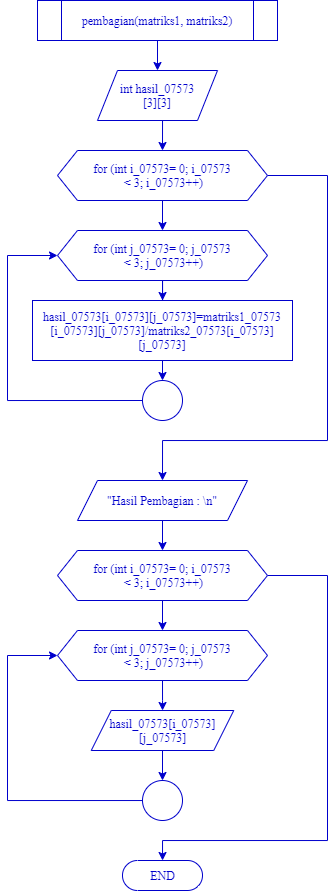

The diagram above was exported from draw.io. Its source (the exported page's mxGraphModel, read from the mxfile embedded in the PNG):
<mxGraphModel dx="588" dy="341" grid="1" gridSize="10" guides="1" tooltips="1" connect="1" arrows="1" fold="1" page="1" pageScale="1" pageWidth="1100" pageHeight="1700" math="0" shadow="0">
  <root>
    <mxCell id="0" />
    <mxCell id="1" parent="0" />
    <mxCell id="Se1NIU-elPqbX51KQCRx-22" style="edgeStyle=orthogonalEdgeStyle;rounded=0;orthogonalLoop=1;jettySize=auto;html=1;exitX=0.5;exitY=1;exitDx=0;exitDy=0;entryX=0.5;entryY=0;entryDx=0;entryDy=0;strokeColor=#0000CC;fontFamily=Times New Roman;fontColor=#0000CC;" parent="1" source="Se1NIU-elPqbX51KQCRx-1" target="Se1NIU-elPqbX51KQCRx-2" edge="1">
      <mxGeometry relative="1" as="geometry" />
    </mxCell>
    <mxCell id="Se1NIU-elPqbX51KQCRx-1" value="pembagian(matriks1, matriks2)" style="shape=process;whiteSpace=wrap;html=1;backgroundOutline=1;strokeColor=#0000CC;fontFamily=Times New Roman;fontColor=#0000CC;" parent="1" vertex="1">
      <mxGeometry x="350" y="20" width="240" height="40" as="geometry" />
    </mxCell>
    <mxCell id="Se1NIU-elPqbX51KQCRx-23" style="edgeStyle=orthogonalEdgeStyle;rounded=0;orthogonalLoop=1;jettySize=auto;html=1;exitX=0.5;exitY=1;exitDx=0;exitDy=0;entryX=0.5;entryY=0;entryDx=0;entryDy=0;strokeColor=#0000CC;fontFamily=Times New Roman;fontColor=#0000CC;" parent="1" source="Se1NIU-elPqbX51KQCRx-2" target="Se1NIU-elPqbX51KQCRx-4" edge="1">
      <mxGeometry relative="1" as="geometry" />
    </mxCell>
    <mxCell id="Se1NIU-elPqbX51KQCRx-2" value="int hasil_07573&lt;br&gt;[3][3]" style="shape=parallelogram;perimeter=parallelogramPerimeter;whiteSpace=wrap;html=1;fixedSize=1;strokeColor=#0000CC;fontFamily=Times New Roman;fontColor=#0000CC;" parent="1" vertex="1">
      <mxGeometry x="410" y="90" width="120" height="50" as="geometry" />
    </mxCell>
    <mxCell id="Se1NIU-elPqbX51KQCRx-21" style="edgeStyle=orthogonalEdgeStyle;rounded=0;orthogonalLoop=1;jettySize=auto;html=1;exitX=1;exitY=0.5;exitDx=0;exitDy=0;entryX=0.5;entryY=0;entryDx=0;entryDy=0;strokeColor=#0000CC;fontFamily=Times New Roman;fontColor=#0000CC;" parent="1" source="Se1NIU-elPqbX51KQCRx-4" target="Se1NIU-elPqbX51KQCRx-9" edge="1">
      <mxGeometry relative="1" as="geometry">
        <Array as="points">
          <mxPoint x="640" y="195" />
          <mxPoint x="640" y="460" />
          <mxPoint x="475" y="460" />
        </Array>
      </mxGeometry>
    </mxCell>
    <mxCell id="Se1NIU-elPqbX51KQCRx-24" style="edgeStyle=orthogonalEdgeStyle;rounded=0;orthogonalLoop=1;jettySize=auto;html=1;exitX=0.5;exitY=1;exitDx=0;exitDy=0;entryX=0.5;entryY=0;entryDx=0;entryDy=0;strokeColor=#0000CC;fontFamily=Times New Roman;fontColor=#0000CC;" parent="1" source="Se1NIU-elPqbX51KQCRx-4" target="Se1NIU-elPqbX51KQCRx-5" edge="1">
      <mxGeometry relative="1" as="geometry" />
    </mxCell>
    <mxCell id="Se1NIU-elPqbX51KQCRx-4" value="for (int i_07573= 0; i_07573&lt;br&gt;&amp;nbsp;&amp;lt; 3; i_07573++)" style="shape=hexagon;perimeter=hexagonPerimeter2;whiteSpace=wrap;html=1;fixedSize=1;strokeColor=#0000CC;fontFamily=Times New Roman;fontColor=#0000CC;" parent="1" vertex="1">
      <mxGeometry x="370" y="170" width="210" height="50" as="geometry" />
    </mxCell>
    <mxCell id="Se1NIU-elPqbX51KQCRx-25" style="edgeStyle=orthogonalEdgeStyle;rounded=0;orthogonalLoop=1;jettySize=auto;html=1;exitX=0.5;exitY=1;exitDx=0;exitDy=0;strokeColor=#0000CC;fontFamily=Times New Roman;fontColor=#0000CC;" parent="1" source="Se1NIU-elPqbX51KQCRx-5" target="Se1NIU-elPqbX51KQCRx-7" edge="1">
      <mxGeometry relative="1" as="geometry" />
    </mxCell>
    <mxCell id="Se1NIU-elPqbX51KQCRx-5" value="for (int j_07573= 0; j_07573&lt;br&gt;&amp;nbsp;&amp;lt; 3; j_07573++)" style="shape=hexagon;perimeter=hexagonPerimeter2;whiteSpace=wrap;html=1;fixedSize=1;strokeColor=#0000CC;fontFamily=Times New Roman;fontColor=#0000CC;" parent="1" vertex="1">
      <mxGeometry x="370" y="250" width="210" height="50" as="geometry" />
    </mxCell>
    <mxCell id="GJI3-S_0hAKHt_p2tWqM-5" style="edgeStyle=orthogonalEdgeStyle;rounded=0;orthogonalLoop=1;jettySize=auto;html=1;exitX=0.5;exitY=1;exitDx=0;exitDy=0;entryX=0.5;entryY=0;entryDx=0;entryDy=0;strokeColor=#0000CC;fontFamily=Times New Roman;fontColor=#0000CC;" parent="1" source="Se1NIU-elPqbX51KQCRx-7" target="Se1NIU-elPqbX51KQCRx-8" edge="1">
      <mxGeometry relative="1" as="geometry" />
    </mxCell>
    <mxCell id="Se1NIU-elPqbX51KQCRx-7" value="hasil_07573[i_07573][j_07573]=matriks1_07573&lt;br&gt;[i_07573][j_07573]/matriks2_07573[i_07573][j_07573]" style="rounded=0;whiteSpace=wrap;html=1;strokeColor=#0000CC;fontFamily=Times New Roman;fontColor=#0000CC;" parent="1" vertex="1">
      <mxGeometry x="345" y="320" width="260" height="60" as="geometry" />
    </mxCell>
    <mxCell id="Se1NIU-elPqbX51KQCRx-20" style="edgeStyle=orthogonalEdgeStyle;rounded=0;orthogonalLoop=1;jettySize=auto;html=1;exitX=0;exitY=0.5;exitDx=0;exitDy=0;entryX=0;entryY=0.5;entryDx=0;entryDy=0;strokeColor=#0000CC;fontFamily=Times New Roman;fontColor=#0000CC;" parent="1" source="Se1NIU-elPqbX51KQCRx-8" target="Se1NIU-elPqbX51KQCRx-5" edge="1">
      <mxGeometry relative="1" as="geometry">
        <Array as="points">
          <mxPoint x="320" y="420" />
          <mxPoint x="320" y="275" />
        </Array>
      </mxGeometry>
    </mxCell>
    <mxCell id="Se1NIU-elPqbX51KQCRx-8" value="" style="ellipse;whiteSpace=wrap;html=1;aspect=fixed;strokeColor=#0000CC;fontFamily=Times New Roman;fontColor=#0000CC;" parent="1" vertex="1">
      <mxGeometry x="455" y="400" width="40" height="40" as="geometry" />
    </mxCell>
    <mxCell id="Se1NIU-elPqbX51KQCRx-15" style="edgeStyle=orthogonalEdgeStyle;rounded=0;orthogonalLoop=1;jettySize=auto;html=1;exitX=0.5;exitY=1;exitDx=0;exitDy=0;entryX=0.5;entryY=0;entryDx=0;entryDy=0;strokeColor=#0000CC;fontFamily=Times New Roman;fontColor=#0000CC;" parent="1" source="Se1NIU-elPqbX51KQCRx-9" target="Se1NIU-elPqbX51KQCRx-10" edge="1">
      <mxGeometry relative="1" as="geometry" />
    </mxCell>
    <mxCell id="Se1NIU-elPqbX51KQCRx-9" value="&quot;Hasil Pembagian : \n&quot;" style="shape=parallelogram;perimeter=parallelogramPerimeter;whiteSpace=wrap;html=1;fixedSize=1;strokeColor=#0000CC;fontFamily=Times New Roman;fontColor=#0000CC;" parent="1" vertex="1">
      <mxGeometry x="390" y="500" width="170" height="40" as="geometry" />
    </mxCell>
    <mxCell id="Se1NIU-elPqbX51KQCRx-16" style="edgeStyle=orthogonalEdgeStyle;rounded=0;orthogonalLoop=1;jettySize=auto;html=1;exitX=0.5;exitY=1;exitDx=0;exitDy=0;entryX=0.5;entryY=0;entryDx=0;entryDy=0;strokeColor=#0000CC;fontFamily=Times New Roman;fontColor=#0000CC;" parent="1" source="Se1NIU-elPqbX51KQCRx-10" target="Se1NIU-elPqbX51KQCRx-11" edge="1">
      <mxGeometry relative="1" as="geometry" />
    </mxCell>
    <mxCell id="GJI3-S_0hAKHt_p2tWqM-3" style="edgeStyle=orthogonalEdgeStyle;rounded=0;orthogonalLoop=1;jettySize=auto;html=1;strokeColor=#0000CC;fontFamily=Times New Roman;fontColor=#0000CC;" parent="1" source="Se1NIU-elPqbX51KQCRx-10" target="Se1NIU-elPqbX51KQCRx-14" edge="1">
      <mxGeometry relative="1" as="geometry">
        <Array as="points">
          <mxPoint x="640" y="595" />
          <mxPoint x="640" y="860" />
          <mxPoint x="475" y="860" />
        </Array>
      </mxGeometry>
    </mxCell>
    <mxCell id="Se1NIU-elPqbX51KQCRx-10" value="for (int i_07573= 0; i_07573&lt;br&gt;&amp;nbsp;&amp;lt; 3; i_07573++)" style="shape=hexagon;perimeter=hexagonPerimeter2;whiteSpace=wrap;html=1;fixedSize=1;strokeColor=#0000CC;fontFamily=Times New Roman;fontColor=#0000CC;" parent="1" vertex="1">
      <mxGeometry x="370" y="570" width="210" height="50" as="geometry" />
    </mxCell>
    <mxCell id="Se1NIU-elPqbX51KQCRx-19" style="edgeStyle=orthogonalEdgeStyle;rounded=0;orthogonalLoop=1;jettySize=auto;html=1;exitX=0.5;exitY=1;exitDx=0;exitDy=0;strokeColor=#0000CC;fontFamily=Times New Roman;fontColor=#0000CC;" parent="1" source="Se1NIU-elPqbX51KQCRx-11" target="Se1NIU-elPqbX51KQCRx-12" edge="1">
      <mxGeometry relative="1" as="geometry" />
    </mxCell>
    <mxCell id="Se1NIU-elPqbX51KQCRx-11" value="for (int j_07573= 0; j_07573&lt;br&gt;&amp;nbsp;&amp;lt; 3; j_07573++)" style="shape=hexagon;perimeter=hexagonPerimeter2;whiteSpace=wrap;html=1;fixedSize=1;strokeColor=#0000CC;fontFamily=Times New Roman;fontColor=#0000CC;" parent="1" vertex="1">
      <mxGeometry x="370" y="650" width="210" height="50" as="geometry" />
    </mxCell>
    <mxCell id="GJI3-S_0hAKHt_p2tWqM-4" style="edgeStyle=orthogonalEdgeStyle;rounded=0;orthogonalLoop=1;jettySize=auto;html=1;exitX=0.5;exitY=1;exitDx=0;exitDy=0;entryX=0.5;entryY=0;entryDx=0;entryDy=0;strokeColor=#0000CC;fontFamily=Times New Roman;fontColor=#0000CC;" parent="1" source="Se1NIU-elPqbX51KQCRx-12" target="GJI3-S_0hAKHt_p2tWqM-1" edge="1">
      <mxGeometry relative="1" as="geometry" />
    </mxCell>
    <mxCell id="Se1NIU-elPqbX51KQCRx-12" value="hasil_07573[i_07573][j_07573]" style="shape=parallelogram;perimeter=parallelogramPerimeter;whiteSpace=wrap;html=1;fixedSize=1;strokeColor=#0000CC;fontFamily=Times New Roman;fontColor=#0000CC;" parent="1" vertex="1">
      <mxGeometry x="403.75" y="730" width="142.5" height="40" as="geometry" />
    </mxCell>
    <mxCell id="Se1NIU-elPqbX51KQCRx-14" value="END" style="html=1;dashed=0;whitespace=wrap;shape=mxgraph.dfd.start;strokeColor=#0000CC;fontFamily=Times New Roman;fontColor=#0000CC;" parent="1" vertex="1">
      <mxGeometry x="435" y="880" width="80" height="30" as="geometry" />
    </mxCell>
    <mxCell id="GJI3-S_0hAKHt_p2tWqM-2" style="edgeStyle=orthogonalEdgeStyle;rounded=0;orthogonalLoop=1;jettySize=auto;html=1;entryX=0;entryY=0.5;entryDx=0;entryDy=0;strokeColor=#0000CC;fontFamily=Times New Roman;fontColor=#0000CC;" parent="1" source="GJI3-S_0hAKHt_p2tWqM-1" target="Se1NIU-elPqbX51KQCRx-11" edge="1">
      <mxGeometry relative="1" as="geometry">
        <Array as="points">
          <mxPoint x="320" y="820" />
          <mxPoint x="320" y="675" />
        </Array>
      </mxGeometry>
    </mxCell>
    <mxCell id="GJI3-S_0hAKHt_p2tWqM-1" value="" style="ellipse;whiteSpace=wrap;html=1;aspect=fixed;strokeColor=#0000CC;fontFamily=Times New Roman;fontColor=#0000CC;" parent="1" vertex="1">
      <mxGeometry x="455" y="800" width="40" height="40" as="geometry" />
    </mxCell>
  </root>
</mxGraphModel>